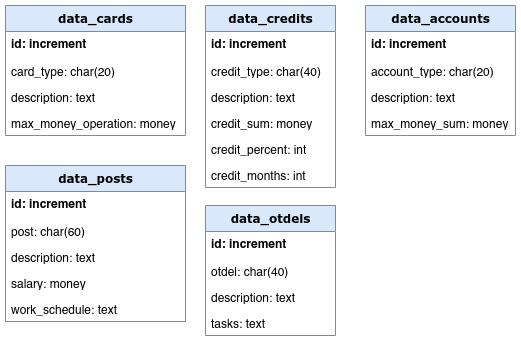

The diagram above was exported from draw.io. Its source (the exported page's mxGraphModel, read from the mxfile embedded in the PNG):
<mxGraphModel dx="1328" dy="807" grid="1" gridSize="10" guides="1" tooltips="1" connect="1" arrows="1" fold="1" page="1" pageScale="1" pageWidth="827" pageHeight="1169" math="0" shadow="0">
  <root>
    <mxCell id="5g3MvuUpGKypWuSLGJdZ-0" />
    <mxCell id="5g3MvuUpGKypWuSLGJdZ-1" parent="5g3MvuUpGKypWuSLGJdZ-0" />
    <mxCell id="5g3MvuUpGKypWuSLGJdZ-7" value="data_credits" style="swimlane;html=1;fontStyle=1;align=center;verticalAlign=top;childLayout=stackLayout;horizontal=1;startSize=26;horizontalStack=0;resizeParent=1;resizeLast=0;collapsible=1;marginBottom=0;swimlaneFillColor=#ffffff;rounded=0;shadow=0;comic=0;labelBackgroundColor=none;strokeWidth=1;fillColor=#dae8fc;fontFamily=Verdana;fontSize=12;strokeColor=#6c8ebf;fontColor=#000000;" parent="5g3MvuUpGKypWuSLGJdZ-1" vertex="1">
      <mxGeometry x="240" y="40" width="130" height="182" as="geometry">
        <mxRectangle x="-150" y="40" width="100" height="26" as="alternateBounds" />
      </mxGeometry>
    </mxCell>
    <mxCell id="5g3MvuUpGKypWuSLGJdZ-8" value="id: increment" style="text;html=1;strokeColor=none;fillColor=none;align=left;verticalAlign=top;spacingLeft=4;spacingRight=4;whiteSpace=wrap;overflow=hidden;rotatable=0;points=[[0,0.5],[1,0.5]];portConstraint=eastwest;fontStyle=1;fontColor=#000000;" parent="5g3MvuUpGKypWuSLGJdZ-7" vertex="1">
      <mxGeometry y="26" width="130" height="26" as="geometry" />
    </mxCell>
    <mxCell id="5g3MvuUpGKypWuSLGJdZ-9" value="credit_type: char(40)" style="text;html=1;strokeColor=none;fillColor=none;align=left;verticalAlign=top;spacingLeft=4;spacingRight=4;whiteSpace=wrap;overflow=hidden;rotatable=0;points=[[0,0.5],[1,0.5]];portConstraint=eastwest;fontColor=#000000;" parent="5g3MvuUpGKypWuSLGJdZ-7" vertex="1">
      <mxGeometry y="52" width="130" height="26" as="geometry" />
    </mxCell>
    <mxCell id="5g3MvuUpGKypWuSLGJdZ-10" value="description: text" style="text;html=1;strokeColor=none;fillColor=none;align=left;verticalAlign=top;spacingLeft=4;spacingRight=4;whiteSpace=wrap;overflow=hidden;rotatable=0;points=[[0,0.5],[1,0.5]];portConstraint=eastwest;fontColor=#000000;" parent="5g3MvuUpGKypWuSLGJdZ-7" vertex="1">
      <mxGeometry y="78" width="130" height="26" as="geometry" />
    </mxCell>
    <mxCell id="5g3MvuUpGKypWuSLGJdZ-11" value="credit_sum: money" style="text;html=1;strokeColor=none;fillColor=none;align=left;verticalAlign=top;spacingLeft=4;spacingRight=4;whiteSpace=wrap;overflow=hidden;rotatable=0;points=[[0,0.5],[1,0.5]];portConstraint=eastwest;fontColor=#000000;" parent="5g3MvuUpGKypWuSLGJdZ-7" vertex="1">
      <mxGeometry y="104" width="130" height="26" as="geometry" />
    </mxCell>
    <mxCell id="5g3MvuUpGKypWuSLGJdZ-12" value="credit_percent: int" style="text;html=1;strokeColor=none;fillColor=none;align=left;verticalAlign=top;spacingLeft=4;spacingRight=4;whiteSpace=wrap;overflow=hidden;rotatable=0;points=[[0,0.5],[1,0.5]];portConstraint=eastwest;fontColor=#000000;" parent="5g3MvuUpGKypWuSLGJdZ-7" vertex="1">
      <mxGeometry y="130" width="130" height="26" as="geometry" />
    </mxCell>
    <mxCell id="5g3MvuUpGKypWuSLGJdZ-13" value="credit_months: int" style="text;html=1;strokeColor=none;fillColor=none;align=left;verticalAlign=top;spacingLeft=4;spacingRight=4;whiteSpace=wrap;overflow=hidden;rotatable=0;points=[[0,0.5],[1,0.5]];portConstraint=eastwest;fontColor=#000000;" parent="5g3MvuUpGKypWuSLGJdZ-7" vertex="1">
      <mxGeometry y="156" width="130" height="26" as="geometry" />
    </mxCell>
    <mxCell id="5g3MvuUpGKypWuSLGJdZ-25" value="data_otdels" style="swimlane;html=1;fontStyle=1;align=center;verticalAlign=top;childLayout=stackLayout;horizontal=1;startSize=26;horizontalStack=0;resizeParent=1;resizeLast=0;collapsible=1;marginBottom=0;swimlaneFillColor=#ffffff;rounded=0;shadow=0;comic=0;labelBackgroundColor=none;strokeWidth=1;fillColor=#dae8fc;fontFamily=Verdana;fontSize=12;strokeColor=#6c8ebf;fontColor=#000000;" parent="5g3MvuUpGKypWuSLGJdZ-1" vertex="1">
      <mxGeometry x="240" y="240" width="130" height="130" as="geometry">
        <mxRectangle x="-150" y="40" width="100" height="26" as="alternateBounds" />
      </mxGeometry>
    </mxCell>
    <mxCell id="5g3MvuUpGKypWuSLGJdZ-26" value="id: increment" style="text;html=1;strokeColor=none;fillColor=none;align=left;verticalAlign=top;spacingLeft=4;spacingRight=4;whiteSpace=wrap;overflow=hidden;rotatable=0;points=[[0,0.5],[1,0.5]];portConstraint=eastwest;fontStyle=1;fontColor=#000000;" parent="5g3MvuUpGKypWuSLGJdZ-25" vertex="1">
      <mxGeometry y="26" width="130" height="26" as="geometry" />
    </mxCell>
    <mxCell id="5g3MvuUpGKypWuSLGJdZ-27" value="otdel: char(40)" style="text;html=1;strokeColor=none;fillColor=none;align=left;verticalAlign=top;spacingLeft=4;spacingRight=4;whiteSpace=wrap;overflow=hidden;rotatable=0;points=[[0,0.5],[1,0.5]];portConstraint=eastwest;fontColor=#000000;" parent="5g3MvuUpGKypWuSLGJdZ-25" vertex="1">
      <mxGeometry y="52" width="130" height="26" as="geometry" />
    </mxCell>
    <mxCell id="5g3MvuUpGKypWuSLGJdZ-28" value="description: text" style="text;html=1;strokeColor=none;fillColor=none;align=left;verticalAlign=top;spacingLeft=4;spacingRight=4;whiteSpace=wrap;overflow=hidden;rotatable=0;points=[[0,0.5],[1,0.5]];portConstraint=eastwest;fontColor=#000000;" parent="5g3MvuUpGKypWuSLGJdZ-25" vertex="1">
      <mxGeometry y="78" width="130" height="26" as="geometry" />
    </mxCell>
    <mxCell id="5g3MvuUpGKypWuSLGJdZ-29" value="tasks: text" style="text;html=1;strokeColor=none;fillColor=none;align=left;verticalAlign=top;spacingLeft=4;spacingRight=4;whiteSpace=wrap;overflow=hidden;rotatable=0;points=[[0,0.5],[1,0.5]];portConstraint=eastwest;fontColor=#000000;" parent="5g3MvuUpGKypWuSLGJdZ-25" vertex="1">
      <mxGeometry y="104" width="130" height="26" as="geometry" />
    </mxCell>
    <mxCell id="5g3MvuUpGKypWuSLGJdZ-2" value="data_cards" style="swimlane;html=1;fontStyle=1;align=center;verticalAlign=top;childLayout=stackLayout;horizontal=1;startSize=26;horizontalStack=0;resizeParent=1;resizeLast=0;collapsible=1;marginBottom=0;swimlaneFillColor=#ffffff;rounded=0;shadow=0;comic=0;labelBackgroundColor=none;strokeWidth=1;fillColor=#dae8fc;fontFamily=Verdana;fontSize=12;strokeColor=#6c8ebf;fontColor=#000000;" parent="5g3MvuUpGKypWuSLGJdZ-1" vertex="1">
      <mxGeometry x="40" y="40" width="180" height="130" as="geometry">
        <mxRectangle x="-150" y="40" width="100" height="26" as="alternateBounds" />
      </mxGeometry>
    </mxCell>
    <mxCell id="5g3MvuUpGKypWuSLGJdZ-3" value="id: increment" style="text;html=1;strokeColor=none;fillColor=none;align=left;verticalAlign=top;spacingLeft=4;spacingRight=4;whiteSpace=wrap;overflow=hidden;rotatable=0;points=[[0,0.5],[1,0.5]];portConstraint=eastwest;fontStyle=1;fontColor=#000000;" parent="5g3MvuUpGKypWuSLGJdZ-2" vertex="1">
      <mxGeometry y="26" width="180" height="26" as="geometry" />
    </mxCell>
    <mxCell id="5g3MvuUpGKypWuSLGJdZ-4" value="&lt;div&gt;card_type: char(20)&lt;/div&gt;&lt;div&gt;&lt;br&gt;&lt;/div&gt;" style="text;html=1;strokeColor=none;fillColor=none;align=left;verticalAlign=top;spacingLeft=4;spacingRight=4;whiteSpace=wrap;overflow=hidden;rotatable=0;points=[[0,0.5],[1,0.5]];portConstraint=eastwest;fontColor=#000000;" parent="5g3MvuUpGKypWuSLGJdZ-2" vertex="1">
      <mxGeometry y="52" width="180" height="26" as="geometry" />
    </mxCell>
    <mxCell id="5g3MvuUpGKypWuSLGJdZ-5" value="description: text" style="text;html=1;strokeColor=none;fillColor=none;align=left;verticalAlign=top;spacingLeft=4;spacingRight=4;whiteSpace=wrap;overflow=hidden;rotatable=0;points=[[0,0.5],[1,0.5]];portConstraint=eastwest;fontColor=#000000;" parent="5g3MvuUpGKypWuSLGJdZ-2" vertex="1">
      <mxGeometry y="78" width="180" height="26" as="geometry" />
    </mxCell>
    <mxCell id="5g3MvuUpGKypWuSLGJdZ-6" value="max_money_operation: money" style="text;html=1;strokeColor=none;fillColor=none;align=left;verticalAlign=top;spacingLeft=4;spacingRight=4;whiteSpace=wrap;overflow=hidden;rotatable=0;points=[[0,0.5],[1,0.5]];portConstraint=eastwest;fontColor=#000000;" parent="5g3MvuUpGKypWuSLGJdZ-2" vertex="1">
      <mxGeometry y="104" width="180" height="26" as="geometry" />
    </mxCell>
    <mxCell id="5g3MvuUpGKypWuSLGJdZ-19" value="data_posts" style="swimlane;html=1;fontStyle=1;align=center;verticalAlign=top;childLayout=stackLayout;horizontal=1;startSize=26;horizontalStack=0;resizeParent=1;resizeLast=0;collapsible=1;marginBottom=0;swimlaneFillColor=#ffffff;rounded=0;shadow=0;comic=0;labelBackgroundColor=none;strokeWidth=1;fillColor=#dae8fc;fontFamily=Verdana;fontSize=12;strokeColor=#6c8ebf;fontColor=#000000;" parent="5g3MvuUpGKypWuSLGJdZ-1" vertex="1">
      <mxGeometry x="40" y="200" width="180" height="156" as="geometry">
        <mxRectangle x="-150" y="40" width="100" height="26" as="alternateBounds" />
      </mxGeometry>
    </mxCell>
    <mxCell id="5g3MvuUpGKypWuSLGJdZ-20" value="id: increment" style="text;html=1;strokeColor=none;fillColor=none;align=left;verticalAlign=top;spacingLeft=4;spacingRight=4;whiteSpace=wrap;overflow=hidden;rotatable=0;points=[[0,0.5],[1,0.5]];portConstraint=eastwest;fontStyle=1;fontColor=#000000;" parent="5g3MvuUpGKypWuSLGJdZ-19" vertex="1">
      <mxGeometry y="26" width="180" height="26" as="geometry" />
    </mxCell>
    <mxCell id="5g3MvuUpGKypWuSLGJdZ-21" value="post: char(60)" style="text;html=1;strokeColor=none;fillColor=none;align=left;verticalAlign=top;spacingLeft=4;spacingRight=4;whiteSpace=wrap;overflow=hidden;rotatable=0;points=[[0,0.5],[1,0.5]];portConstraint=eastwest;fontColor=#000000;" parent="5g3MvuUpGKypWuSLGJdZ-19" vertex="1">
      <mxGeometry y="52" width="180" height="26" as="geometry" />
    </mxCell>
    <mxCell id="5g3MvuUpGKypWuSLGJdZ-22" value="description: text" style="text;html=1;strokeColor=none;fillColor=none;align=left;verticalAlign=top;spacingLeft=4;spacingRight=4;whiteSpace=wrap;overflow=hidden;rotatable=0;points=[[0,0.5],[1,0.5]];portConstraint=eastwest;fontColor=#000000;" parent="5g3MvuUpGKypWuSLGJdZ-19" vertex="1">
      <mxGeometry y="78" width="180" height="26" as="geometry" />
    </mxCell>
    <mxCell id="5g3MvuUpGKypWuSLGJdZ-23" value="salary: money" style="text;html=1;strokeColor=none;fillColor=none;align=left;verticalAlign=top;spacingLeft=4;spacingRight=4;whiteSpace=wrap;overflow=hidden;rotatable=0;points=[[0,0.5],[1,0.5]];portConstraint=eastwest;fontColor=#000000;" parent="5g3MvuUpGKypWuSLGJdZ-19" vertex="1">
      <mxGeometry y="104" width="180" height="26" as="geometry" />
    </mxCell>
    <mxCell id="5g3MvuUpGKypWuSLGJdZ-24" value="work_schedule: text" style="text;html=1;strokeColor=none;fillColor=none;align=left;verticalAlign=top;spacingLeft=4;spacingRight=4;whiteSpace=wrap;overflow=hidden;rotatable=0;points=[[0,0.5],[1,0.5]];portConstraint=eastwest;fontColor=#000000;" parent="5g3MvuUpGKypWuSLGJdZ-19" vertex="1">
      <mxGeometry y="130" width="180" height="26" as="geometry" />
    </mxCell>
    <mxCell id="5g3MvuUpGKypWuSLGJdZ-14" value="data_accounts" style="swimlane;html=1;fontStyle=1;align=center;verticalAlign=top;childLayout=stackLayout;horizontal=1;startSize=26;horizontalStack=0;resizeParent=1;resizeLast=0;collapsible=1;marginBottom=0;swimlaneFillColor=#ffffff;rounded=0;shadow=0;comic=0;labelBackgroundColor=none;strokeWidth=1;fillColor=#dae8fc;fontFamily=Verdana;fontSize=12;strokeColor=#6c8ebf;fontColor=#000000;" parent="5g3MvuUpGKypWuSLGJdZ-1" vertex="1">
      <mxGeometry x="400" y="40" width="150" height="130" as="geometry">
        <mxRectangle x="-150" y="40" width="100" height="26" as="alternateBounds" />
      </mxGeometry>
    </mxCell>
    <mxCell id="5g3MvuUpGKypWuSLGJdZ-15" value="id: increment" style="text;html=1;strokeColor=none;fillColor=none;align=left;verticalAlign=top;spacingLeft=4;spacingRight=4;whiteSpace=wrap;overflow=hidden;rotatable=0;points=[[0,0.5],[1,0.5]];portConstraint=eastwest;fontStyle=1;fontColor=#000000;" parent="5g3MvuUpGKypWuSLGJdZ-14" vertex="1">
      <mxGeometry y="26" width="150" height="26" as="geometry" />
    </mxCell>
    <mxCell id="5g3MvuUpGKypWuSLGJdZ-16" value="account_type: char(20)" style="text;html=1;strokeColor=none;fillColor=none;align=left;verticalAlign=top;spacingLeft=4;spacingRight=4;whiteSpace=wrap;overflow=hidden;rotatable=0;points=[[0,0.5],[1,0.5]];portConstraint=eastwest;fontColor=#000000;" parent="5g3MvuUpGKypWuSLGJdZ-14" vertex="1">
      <mxGeometry y="52" width="150" height="26" as="geometry" />
    </mxCell>
    <mxCell id="5g3MvuUpGKypWuSLGJdZ-17" value="description: text" style="text;html=1;strokeColor=none;fillColor=none;align=left;verticalAlign=top;spacingLeft=4;spacingRight=4;whiteSpace=wrap;overflow=hidden;rotatable=0;points=[[0,0.5],[1,0.5]];portConstraint=eastwest;fontColor=#000000;" parent="5g3MvuUpGKypWuSLGJdZ-14" vertex="1">
      <mxGeometry y="78" width="150" height="26" as="geometry" />
    </mxCell>
    <mxCell id="5g3MvuUpGKypWuSLGJdZ-18" value="max_money_sum: money" style="text;html=1;strokeColor=none;fillColor=none;align=left;verticalAlign=top;spacingLeft=4;spacingRight=4;whiteSpace=wrap;overflow=hidden;rotatable=0;points=[[0,0.5],[1,0.5]];portConstraint=eastwest;fontColor=#000000;" parent="5g3MvuUpGKypWuSLGJdZ-14" vertex="1">
      <mxGeometry y="104" width="150" height="26" as="geometry" />
    </mxCell>
  </root>
</mxGraphModel>